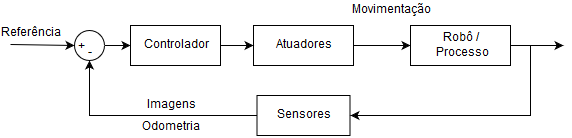

The diagram above was exported from draw.io. Its source (the exported page's mxGraphModel, read from the mxfile embedded in the PNG):
<mxGraphModel dx="868" dy="481" grid="1" gridSize="10" guides="1" tooltips="1" connect="1" arrows="1" fold="1" page="1" pageScale="1" pageWidth="827" pageHeight="1169" background="none" math="0" shadow="0">
  <root>
    <mxCell id="0" />
    <mxCell id="1" parent="0" />
    <mxCell id="4AoxInl375P0k83MxLuP-4" style="edgeStyle=orthogonalEdgeStyle;rounded=0;orthogonalLoop=1;jettySize=auto;html=1;entryX=0;entryY=0.5;entryDx=0;entryDy=0;" parent="1" source="4AoxInl375P0k83MxLuP-2" edge="1" target="g3L-mKHsvQ_9PtCbN2cW-1">
      <mxGeometry relative="1" as="geometry">
        <mxPoint x="580" y="110" as="targetPoint" />
      </mxGeometry>
    </mxCell>
    <mxCell id="4AoxInl375P0k83MxLuP-2" value="&lt;div&gt;Atuadores&lt;/div&gt;" style="rounded=0;whiteSpace=wrap;html=1;" parent="1" vertex="1">
      <mxGeometry x="403" y="90" width="100" height="40" as="geometry" />
    </mxCell>
    <mxCell id="4AoxInl375P0k83MxLuP-7" style="edgeStyle=orthogonalEdgeStyle;rounded=0;orthogonalLoop=1;jettySize=auto;html=1;entryX=0.5;entryY=1;entryDx=0;entryDy=0;" parent="1" source="4AoxInl375P0k83MxLuP-5" target="4AoxInl375P0k83MxLuP-6" edge="1">
      <mxGeometry relative="1" as="geometry" />
    </mxCell>
    <mxCell id="4AoxInl375P0k83MxLuP-5" value="&lt;div&gt;Sensores&lt;/div&gt;" style="rounded=0;whiteSpace=wrap;html=1;" parent="1" vertex="1">
      <mxGeometry x="406.5" y="160" width="93" height="40" as="geometry" />
    </mxCell>
    <mxCell id="4AoxInl375P0k83MxLuP-19" style="edgeStyle=orthogonalEdgeStyle;rounded=0;orthogonalLoop=1;jettySize=auto;html=1;entryX=0;entryY=0.5;entryDx=0;entryDy=0;" parent="1" source="4AoxInl375P0k83MxLuP-6" target="4AoxInl375P0k83MxLuP-16" edge="1">
      <mxGeometry relative="1" as="geometry" />
    </mxCell>
    <mxCell id="4AoxInl375P0k83MxLuP-6" value="" style="ellipse;whiteSpace=wrap;html=1;aspect=fixed;" parent="1" vertex="1">
      <mxGeometry x="224" y="95" width="30" height="30" as="geometry" />
    </mxCell>
    <mxCell id="4AoxInl375P0k83MxLuP-11" value="" style="endArrow=classic;html=1;entryX=0.125;entryY=0.075;entryDx=0;entryDy=0;entryPerimeter=0;" parent="1" target="4AoxInl375P0k83MxLuP-14" edge="1">
      <mxGeometry width="50" height="50" relative="1" as="geometry">
        <mxPoint x="160" y="109" as="sourcePoint" />
        <mxPoint x="188" y="110" as="targetPoint" />
      </mxGeometry>
    </mxCell>
    <mxCell id="4AoxInl375P0k83MxLuP-12" value="+" style="text;html=1;strokeColor=none;fillColor=none;align=center;verticalAlign=middle;whiteSpace=wrap;rounded=0;" parent="1" vertex="1">
      <mxGeometry x="210" y="102" width="40" height="20" as="geometry" />
    </mxCell>
    <mxCell id="4AoxInl375P0k83MxLuP-14" value="-" style="text;html=1;strokeColor=none;fillColor=none;align=center;verticalAlign=middle;whiteSpace=wrap;rounded=0;" parent="1" vertex="1">
      <mxGeometry x="218.5" y="108" width="40" height="20" as="geometry" />
    </mxCell>
    <mxCell id="4AoxInl375P0k83MxLuP-17" style="edgeStyle=orthogonalEdgeStyle;rounded=0;orthogonalLoop=1;jettySize=auto;html=1;entryX=0;entryY=0.5;entryDx=0;entryDy=0;" parent="1" source="4AoxInl375P0k83MxLuP-16" target="4AoxInl375P0k83MxLuP-2" edge="1">
      <mxGeometry relative="1" as="geometry" />
    </mxCell>
    <mxCell id="4AoxInl375P0k83MxLuP-16" value="&lt;div&gt;Controlador&lt;/div&gt;" style="rounded=0;whiteSpace=wrap;html=1;" parent="1" vertex="1">
      <mxGeometry x="280" y="90" width="90" height="40" as="geometry" />
    </mxCell>
    <mxCell id="4AoxInl375P0k83MxLuP-20" value="&lt;div&gt;Referência&lt;/div&gt;" style="text;html=1;strokeColor=none;fillColor=none;align=center;verticalAlign=middle;whiteSpace=wrap;rounded=0;" parent="1" vertex="1">
      <mxGeometry x="160" y="88" width="40" height="20" as="geometry" />
    </mxCell>
    <mxCell id="4AoxInl375P0k83MxLuP-21" value="Movimentação" style="text;html=1;strokeColor=none;fillColor=none;align=center;verticalAlign=middle;whiteSpace=wrap;rounded=0;" parent="1" vertex="1">
      <mxGeometry x="520" y="65" width="40" height="20" as="geometry" />
    </mxCell>
    <mxCell id="z8BT4lRpVu-LkC4pvRJc-1" style="edgeStyle=orthogonalEdgeStyle;rounded=0;orthogonalLoop=1;jettySize=auto;html=1;entryX=1;entryY=0.5;entryDx=0;entryDy=0;" edge="1" parent="1" source="g3L-mKHsvQ_9PtCbN2cW-1" target="4AoxInl375P0k83MxLuP-5">
      <mxGeometry relative="1" as="geometry">
        <Array as="points">
          <mxPoint x="680" y="110" />
          <mxPoint x="680" y="180" />
        </Array>
      </mxGeometry>
    </mxCell>
    <mxCell id="g3L-mKHsvQ_9PtCbN2cW-1" value="&lt;div&gt;Robô /&lt;/div&gt;&amp;nbsp;Processo" style="rounded=0;whiteSpace=wrap;html=1;" vertex="1" parent="1">
      <mxGeometry x="560" y="90" width="100" height="40" as="geometry" />
    </mxCell>
    <mxCell id="z8BT4lRpVu-LkC4pvRJc-2" style="edgeStyle=orthogonalEdgeStyle;rounded=0;orthogonalLoop=1;jettySize=auto;html=1;" edge="1" parent="1">
      <mxGeometry relative="1" as="geometry">
        <mxPoint x="713" y="110" as="targetPoint" />
        <mxPoint x="670" y="110" as="sourcePoint" />
      </mxGeometry>
    </mxCell>
    <mxCell id="z8BT4lRpVu-LkC4pvRJc-3" value="Imagens" style="text;html=1;strokeColor=none;fillColor=none;align=center;verticalAlign=middle;whiteSpace=wrap;rounded=0;" vertex="1" parent="1">
      <mxGeometry x="300" y="160" width="40" height="20" as="geometry" />
    </mxCell>
    <mxCell id="z8BT4lRpVu-LkC4pvRJc-4" value="Odometria" style="text;html=1;strokeColor=none;fillColor=none;align=center;verticalAlign=middle;whiteSpace=wrap;rounded=0;" vertex="1" parent="1">
      <mxGeometry x="295" y="182" width="50" height="20" as="geometry" />
    </mxCell>
  </root>
</mxGraphModel>